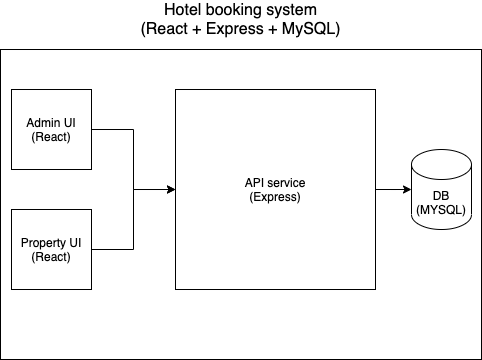

The diagram above was exported from draw.io. Its source (the exported page's mxGraphModel, read from the mxfile embedded in the PNG):
<mxGraphModel dx="2066" dy="1033" grid="1" gridSize="10" guides="1" tooltips="1" connect="1" arrows="1" fold="1" page="1" pageScale="1" pageWidth="827" pageHeight="1169" math="0" shadow="0">
  <root>
    <mxCell id="0" />
    <mxCell id="1" parent="0" />
    <mxCell id="9_UUKRrAy5g70ciaSCOZ-5" value="" style="rounded=0;whiteSpace=wrap;html=1;" vertex="1" parent="1">
      <mxGeometry x="99" y="190" width="481" height="310" as="geometry" />
    </mxCell>
    <mxCell id="9_UUKRrAy5g70ciaSCOZ-8" style="edgeStyle=orthogonalEdgeStyle;rounded=0;orthogonalLoop=1;jettySize=auto;html=1;" edge="1" parent="1" source="9_UUKRrAy5g70ciaSCOZ-1" target="9_UUKRrAy5g70ciaSCOZ-4">
      <mxGeometry relative="1" as="geometry" />
    </mxCell>
    <mxCell id="9_UUKRrAy5g70ciaSCOZ-1" value="Admin UI&lt;br&gt;(React)" style="whiteSpace=wrap;html=1;aspect=fixed;" vertex="1" parent="1">
      <mxGeometry x="110" y="230" width="80" height="80" as="geometry" />
    </mxCell>
    <mxCell id="9_UUKRrAy5g70ciaSCOZ-2" value="DB&lt;br&gt;(MYSQL)" style="shape=cylinder3;whiteSpace=wrap;html=1;boundedLbl=1;backgroundOutline=1;size=15;" vertex="1" parent="1">
      <mxGeometry x="510" y="290" width="60" height="80" as="geometry" />
    </mxCell>
    <mxCell id="9_UUKRrAy5g70ciaSCOZ-11" value="" style="edgeStyle=orthogonalEdgeStyle;rounded=0;orthogonalLoop=1;jettySize=auto;html=1;" edge="1" parent="1" source="9_UUKRrAy5g70ciaSCOZ-3" target="9_UUKRrAy5g70ciaSCOZ-4">
      <mxGeometry relative="1" as="geometry" />
    </mxCell>
    <mxCell id="9_UUKRrAy5g70ciaSCOZ-3" value="Property UI&lt;br&gt;(React)" style="whiteSpace=wrap;html=1;aspect=fixed;" vertex="1" parent="1">
      <mxGeometry x="110" y="350" width="80" height="80" as="geometry" />
    </mxCell>
    <mxCell id="9_UUKRrAy5g70ciaSCOZ-10" style="edgeStyle=orthogonalEdgeStyle;rounded=0;orthogonalLoop=1;jettySize=auto;html=1;entryX=0;entryY=0.5;entryDx=0;entryDy=0;entryPerimeter=0;" edge="1" parent="1" source="9_UUKRrAy5g70ciaSCOZ-4" target="9_UUKRrAy5g70ciaSCOZ-2">
      <mxGeometry relative="1" as="geometry" />
    </mxCell>
    <mxCell id="9_UUKRrAy5g70ciaSCOZ-4" value="API service&lt;br&gt;(Express)" style="whiteSpace=wrap;html=1;aspect=fixed;" vertex="1" parent="1">
      <mxGeometry x="274" y="230" width="200" height="200" as="geometry" />
    </mxCell>
    <mxCell id="9_UUKRrAy5g70ciaSCOZ-6" value="&lt;font style=&quot;font-size: 16px&quot;&gt;Hotel booking system&lt;br&gt;(React + Express + MySQL)&lt;br&gt;&lt;/font&gt;" style="text;html=1;strokeColor=none;fillColor=none;align=center;verticalAlign=middle;whiteSpace=wrap;rounded=0;" vertex="1" parent="1">
      <mxGeometry x="219.25" y="150" width="240.5" height="20" as="geometry" />
    </mxCell>
  </root>
</mxGraphModel>